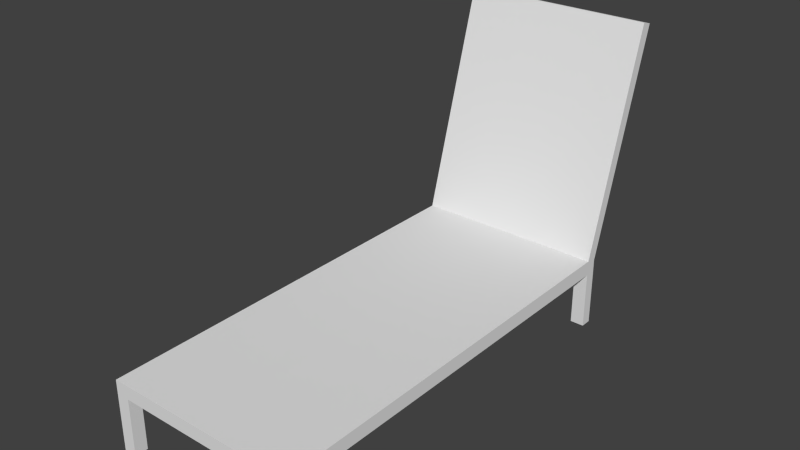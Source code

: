 # Source: beachchair.blend  (saved by Blender 2.74.0; exported with 4.5.12 LTS)
import bpy
from mathutils import Matrix  # noqa: F401  (used for matrix-valued properties, if any)

bpy.ops.wm.read_factory_settings(use_empty=True)
scene = bpy.context.scene
scene.name = 'Scene'

# ---- collections
col_collection_1 = bpy.data.collections.new('Collection 1'); scene.collection.children.link(col_collection_1)

# ---- materials (node trees are filled in below, after node groups)
mat_material = bpy.data.materials.new('Material')
mat_material.alpha_threshold = 0.0
mat_material.use_transparent_shadow = False
mat_material.roughness = 0.5
mat_material.line_color = (0.0, 0.0, 0.0, 1.0)

# ---- material node trees

# ---- world
world_world = bpy.data.worlds.new('World'); scene.world = world_world
world_world.color = (0.05088, 0.05088, 0.05088)
world_world.use_sun_shadow = False
world_world.sun_shadow_jitter_overblur = 0.0
world_world.cycles.sampling_method = 'MANUAL'
world_world.cycles.sample_map_resolution = 256

# ---- meshes
me_cube = bpy.data.meshes.new('Cube')
me_cube.from_pydata([(1.0, 0.999, -0.7697), (1.0, -1.0, -1.0), (-1.0, -1.0, -1.0), (-1.0, 0.999, -0.7697), (1.0, 1.0, 1.0), (1.0, -1.0, 1.0), (-1.0, -1.0, 1.0), (-1.0, 1.0, 1.0), (1.0, 0.9484, -1.23), (-1.0, 0.9484, -1.23), (1.0, 0.9474, 1.0), (-1.0, 0.9474, 1.0), (1.0, -0.9399, 1.0), (-1.0, -0.9398, 1.0), (-0.8631, 1.0, 1.0), (-0.8631, -1.0, 1.0), (-0.8631, 0.9474, 1.0), (-0.8631, -0.9398, 1.0), (0.8551, 0.9474, 1.0), (0.8551, -0.9399, 1.0), (0.8551, 1.0, 1.0), (0.8551, -1.0, 1.0), (1.0, -0.9399, 9.509), (1.0, -1.0, 9.509), (-0.8631, 1.0, 9.509), (-1.0, 1.0, 9.509), (-0.8631, -1.0, 9.509), (-1.0, -1.0, 9.509), (-1.0, 0.9474, 9.509), (1.0, 1.0, 9.509), (1.0, 0.9474, 9.509), (0.8551, 0.9474, 9.509), (-1.0, -0.9398, 9.509), (0.8551, -0.9399, 9.509), (-0.8631, 0.9474, 9.509), (-0.8631, -0.9398, 9.509), (0.8551, 1.0, 9.509), (0.8551, -1.0, 9.509), (-1.0, 1.304, -33.55), (-1.0, 1.253, -34.01), (1.0, 1.304, -33.55), (1.0, 1.253, -34.01)], [], [(6, 15, 26, 27), (16, 11, 13, 17, 15, 21, 19, 12, 10, 18, 20, 14), (9, 11, 7, 3), (15, 6, 2, 1, 5, 21), (0, 4, 10, 8), (20, 18, 31, 36), (9, 39, 41, 8), (17, 13, 32, 35), (12, 5, 1, 8, 10), (13, 11, 9, 2, 6), (13, 6, 27, 32), (39, 38, 40, 41), (35, 32, 27, 26), (24, 25, 28, 34), (22, 33, 37, 23), (29, 36, 31, 30), (11, 16, 34, 28), (5, 12, 22, 23), (16, 14, 24, 34), (12, 19, 33, 22), (4, 20, 36, 29), (7, 11, 28, 25), (14, 7, 25, 24), (15, 17, 35, 26), (19, 21, 37, 33), (18, 10, 30, 31), (21, 5, 23, 37), (10, 4, 29, 30), (3, 0, 40, 38), (0, 8, 41, 40), (9, 3, 38, 39), (3, 7, 14, 20, 4, 0), (2, 9, 8, 1)])
me_cube.materials.append(mat_material)
me_cube.use_remesh_preserve_volume = False
me_cube.use_remesh_preserve_attributes = False
me_cube.use_mirror_vertex_groups = False
me_cube.update()

# ---- objects
ob_cube = bpy.data.objects.new('Cube', me_cube)

# ---- transforms, parenting, visibility, modifiers, constraints
ob_cube.location = (0.0, 0.0, 0.0)
ob_cube.scale = (1.0, 2.208, -0.07052)
ob_cube.lock_rotations_4d = False
ob_cube.empty_display_type = 'ARROWS'
ob_cube.lineart.crease_threshold = 0.0

# ---- collection membership
col_collection_1.objects.link(ob_cube)

# ---- scene / render settings (as saved in the file)
scene.frame_start = 1; scene.frame_end = 250; scene.frame_set(1)
scene.render.engine = 'BLENDER_EEVEE_NEXT'
scene.render.resolution_percentage = 50
scene.render.dither_intensity = 0.0
scene.cycles.use_denoising = False
scene.cycles.samples = 10
scene.cycles.sampling_pattern = 'TABULATED_SOBOL'
scene.cycles.light_sampling_threshold = 0.0
scene.cycles.use_adaptive_sampling = False
scene.cycles.use_light_tree = False
scene.cycles.blur_glossy = 0.0
scene.cycles.pixel_filter_type = 'GAUSSIAN'
scene.cycles.sample_clamp_indirect = 0.0
scene.view_settings.view_transform = 'Standard'
bpy.context.view_layer.update()

# ---- added for rendering (the .blend has no active camera and no usable light): camera, sun
cam_auto = bpy.data.cameras.new('AutoCamera')
cam_auto.lens = 50.0
cam_auto.sensor_width = 36.0
cam_auto.clip_end = 1000.0
ob_auto_camera = bpy.data.objects.new('AutoCamera', cam_auto)
scene.collection.objects.link(ob_auto_camera)
ob_auto_camera.location = (5.80004, -6.62474, 5.50401)
ob_auto_camera.rotation_euler = (1.09748, -7.21219e-08, 0.694738)
scene.camera = ob_auto_camera
light_auto_sun = bpy.data.lights.new('AutoSun', 'SUN')
light_auto_sun.energy = 3.0
light_auto_sun.angle = 0.0523599
ob_auto_sun = bpy.data.objects.new('AutoSun', light_auto_sun)
scene.collection.objects.link(ob_auto_sun)
ob_auto_sun.rotation_euler = (0.872665, 0.174533, 0.523599)
bpy.context.view_layer.update()

